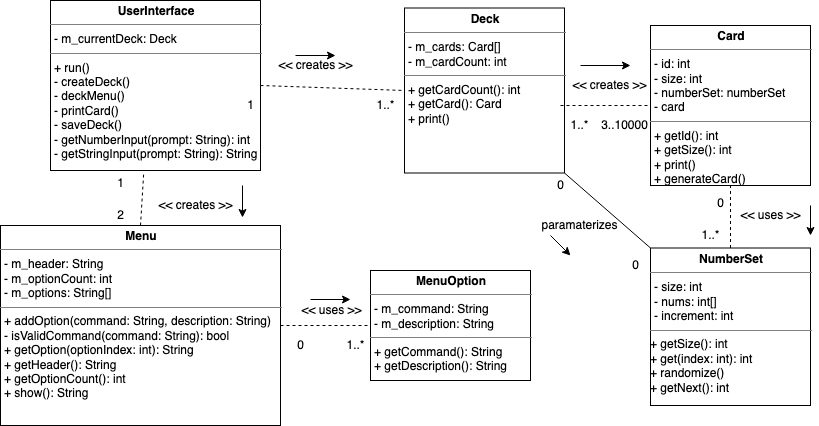

The diagram above was exported from draw.io. Its source (the exported page's mxGraphModel, read from the mxfile embedded in the PNG):
<mxGraphModel dx="946" dy="533" grid="1" gridSize="10" guides="1" tooltips="1" connect="1" arrows="1" fold="1" page="1" pageScale="1" pageWidth="827" pageHeight="1169" math="0" shadow="0">
  <root>
    <mxCell id="WIyWlLk6GJQsqaUBKTNV-0" />
    <mxCell id="WIyWlLk6GJQsqaUBKTNV-1" parent="WIyWlLk6GJQsqaUBKTNV-0" />
    <mxCell id="2u3k81Y6WUPTfF8EJnx1-14" value="&lt;p style=&quot;margin: 0px ; margin-top: 4px ; text-align: center&quot;&gt;&lt;b&gt;UserInterface&lt;/b&gt;&lt;/p&gt;&lt;hr size=&quot;1&quot;&gt;&lt;p style=&quot;margin: 0px ; margin-left: 4px&quot;&gt;- m_currentDeck: Deck&lt;/p&gt;&lt;hr size=&quot;1&quot;&gt;&lt;p style=&quot;margin: 0px ; margin-left: 4px&quot;&gt;+ run()&lt;/p&gt;&lt;p style=&quot;margin: 0px ; margin-left: 4px&quot;&gt;- createDeck()&lt;/p&gt;&lt;p style=&quot;margin: 0px ; margin-left: 4px&quot;&gt;- deckMenu()&lt;/p&gt;&lt;p style=&quot;margin: 0px ; margin-left: 4px&quot;&gt;- printCard()&lt;/p&gt;&lt;p style=&quot;margin: 0px ; margin-left: 4px&quot;&gt;- saveDeck()&lt;/p&gt;&lt;p style=&quot;margin: 0px ; margin-left: 4px&quot;&gt;- getNumberInput(prompt: String): int&lt;br&gt;&lt;/p&gt;&lt;p style=&quot;margin: 0px ; margin-left: 4px&quot;&gt;- getStringInput(prompt: String): String&lt;br&gt;&lt;/p&gt;" style="verticalAlign=top;align=left;overflow=fill;fontSize=12;fontFamily=Helvetica;html=1;" parent="WIyWlLk6GJQsqaUBKTNV-1" vertex="1">
      <mxGeometry x="60" y="25" width="210" height="170" as="geometry" />
    </mxCell>
    <mxCell id="2u3k81Y6WUPTfF8EJnx1-16" value="&lt;p style=&quot;margin: 0px ; margin-top: 4px ; text-align: center&quot;&gt;&lt;b&gt;Card&lt;/b&gt;&lt;/p&gt;&lt;hr size=&quot;1&quot;&gt;&lt;p style=&quot;margin: 0px ; margin-left: 4px&quot;&gt;- id: int&lt;br&gt;&lt;/p&gt;&lt;p style=&quot;margin: 0px ; margin-left: 4px&quot;&gt;- size: int&lt;br&gt;&lt;/p&gt;&lt;p style=&quot;margin: 0px ; margin-left: 4px&quot;&gt;- numberSet: numberSet&lt;/p&gt;&lt;p style=&quot;margin: 0px ; margin-left: 4px&quot;&gt;- card&lt;br&gt;&lt;/p&gt;&lt;hr size=&quot;1&quot;&gt;&lt;p style=&quot;margin: 0px ; margin-left: 4px&quot;&gt;+ getId(): int&lt;/p&gt;&lt;p style=&quot;margin: 0px ; margin-left: 4px&quot;&gt;+ getSize(): int&lt;/p&gt;&lt;p style=&quot;margin: 0px ; margin-left: 4px&quot;&gt;+ print()&lt;/p&gt;&lt;p style=&quot;margin: 0px ; margin-left: 4px&quot;&gt;+ generateCard()&lt;/p&gt;&lt;p style=&quot;margin: 0px ; margin-left: 4px&quot;&gt;+ __str__()&lt;br&gt;&lt;/p&gt;&lt;p style=&quot;margin: 0px ; margin-left: 4px&quot;&gt;&lt;br&gt;&lt;/p&gt;" style="verticalAlign=top;align=left;overflow=fill;fontSize=12;fontFamily=Helvetica;html=1;" parent="WIyWlLk6GJQsqaUBKTNV-1" vertex="1">
      <mxGeometry x="660" y="50" width="160" height="160" as="geometry" />
    </mxCell>
    <mxCell id="2u3k81Y6WUPTfF8EJnx1-17" value="&lt;p style=&quot;margin: 0px ; margin-top: 4px ; text-align: center&quot;&gt;&lt;b&gt;Deck&lt;/b&gt;&lt;/p&gt;&lt;hr size=&quot;1&quot;&gt;&lt;p style=&quot;margin: 0px ; margin-left: 4px&quot;&gt;- m_cards: Card[]&lt;/p&gt;&lt;p style=&quot;margin: 0px ; margin-left: 4px&quot;&gt;- m_cardCount: int&lt;br&gt;&lt;/p&gt;&lt;hr size=&quot;1&quot;&gt;&lt;p style=&quot;margin: 0px ; margin-left: 4px&quot;&gt;+ getCardCount(): int&lt;br&gt;&lt;/p&gt;&lt;p style=&quot;margin: 0px ; margin-left: 4px&quot;&gt;+ getCard(): Card&lt;br&gt;&lt;/p&gt;&lt;p style=&quot;margin: 0px ; margin-left: 4px&quot;&gt;+ print()&lt;br&gt;&lt;/p&gt;" style="verticalAlign=top;align=left;overflow=fill;fontSize=12;fontFamily=Helvetica;html=1;" parent="WIyWlLk6GJQsqaUBKTNV-1" vertex="1">
      <mxGeometry x="414" y="32.5" width="160" height="165" as="geometry" />
    </mxCell>
    <mxCell id="2u3k81Y6WUPTfF8EJnx1-18" value="&lt;p style=&quot;margin: 0px ; margin-top: 4px ; text-align: center&quot;&gt;&lt;b&gt;Menu&lt;/b&gt;&lt;/p&gt;&lt;hr size=&quot;1&quot;&gt;&lt;p style=&quot;margin: 0px ; margin-left: 4px&quot;&gt;- m_header: String&lt;/p&gt;&lt;p style=&quot;margin: 0px ; margin-left: 4px&quot;&gt;- m_optionCount: int&lt;/p&gt;&lt;p style=&quot;margin: 0px ; margin-left: 4px&quot;&gt;- m_options: String[]&lt;br&gt;&lt;/p&gt;&lt;hr size=&quot;1&quot;&gt;&lt;p style=&quot;margin: 0px ; margin-left: 4px&quot;&gt;+ addOption(command: String, description: String)&lt;/p&gt;&lt;p style=&quot;margin: 0px ; margin-left: 4px&quot;&gt;- isValidCommand(command: String): bool&lt;/p&gt;&lt;p style=&quot;margin: 0px ; margin-left: 4px&quot;&gt;+ getOption(optionIndex: int): String&lt;/p&gt;&lt;p style=&quot;margin: 0px ; margin-left: 4px&quot;&gt;+ getHeader(): String&lt;/p&gt;&lt;p style=&quot;margin: 0px ; margin-left: 4px&quot;&gt;+ getOptionCount(): int&lt;br&gt;&lt;/p&gt;&lt;p style=&quot;margin: 0px ; margin-left: 4px&quot;&gt;+ show(): String&lt;/p&gt;&lt;p style=&quot;margin: 0px ; margin-left: 4px&quot;&gt;&lt;br&gt;&lt;/p&gt;" style="verticalAlign=top;align=left;overflow=fill;fontSize=12;fontFamily=Helvetica;html=1;" parent="WIyWlLk6GJQsqaUBKTNV-1" vertex="1">
      <mxGeometry x="10" y="250" width="280" height="200" as="geometry" />
    </mxCell>
    <mxCell id="2u3k81Y6WUPTfF8EJnx1-19" value="&lt;p style=&quot;margin: 0px ; margin-top: 4px ; text-align: center&quot;&gt;&lt;b&gt;MenuOption&lt;/b&gt;&lt;/p&gt;&lt;hr size=&quot;1&quot;&gt;&lt;p style=&quot;margin: 0px ; margin-left: 4px&quot;&gt;- m_command: String&lt;/p&gt;&lt;p style=&quot;margin: 0px ; margin-left: 4px&quot;&gt;- m_description: String&lt;br&gt;&lt;/p&gt;&lt;hr size=&quot;1&quot;&gt;&lt;p style=&quot;margin: 0px ; margin-left: 4px&quot;&gt;+ getCommand(): String&lt;/p&gt;&lt;p style=&quot;margin: 0px ; margin-left: 4px&quot;&gt;+ getDescription(): String&lt;br&gt;&lt;/p&gt;" style="verticalAlign=top;align=left;overflow=fill;fontSize=12;fontFamily=Helvetica;html=1;" parent="WIyWlLk6GJQsqaUBKTNV-1" vertex="1">
      <mxGeometry x="380" y="295" width="160" height="110" as="geometry" />
    </mxCell>
    <mxCell id="2u3k81Y6WUPTfF8EJnx1-20" value="&lt;p style=&quot;margin: 0px ; margin-top: 4px ; text-align: center&quot;&gt;&lt;b&gt;NumberSet&lt;/b&gt;&lt;/p&gt;&lt;hr size=&quot;1&quot;&gt;&lt;p style=&quot;margin: 0px ; margin-left: 4px&quot;&gt;- size: int&lt;/p&gt;&lt;p style=&quot;margin: 0px ; margin-left: 4px&quot;&gt;- nums: int[]&lt;/p&gt;&lt;p style=&quot;margin: 0px ; margin-left: 4px&quot;&gt;- increment: int&lt;br&gt;&lt;/p&gt;&lt;hr size=&quot;1&quot;&gt;&lt;div&gt;+ getSize(): int&lt;/div&gt;&lt;div&gt;+ get(index: int): int&lt;/div&gt;&lt;div&gt;+ randomize()&lt;/div&gt;&lt;div&gt;+ getNext(): int&lt;br&gt;&lt;/div&gt;" style="verticalAlign=top;align=left;overflow=fill;fontSize=12;fontFamily=Helvetica;html=1;" parent="WIyWlLk6GJQsqaUBKTNV-1" vertex="1">
      <mxGeometry x="660" y="272.5" width="160" height="157.5" as="geometry" />
    </mxCell>
    <mxCell id="2u3k81Y6WUPTfF8EJnx1-21" value="" style="endArrow=none;dashed=1;html=1;exitX=1;exitY=0.5;exitDx=0;exitDy=0;entryX=0;entryY=0.5;entryDx=0;entryDy=0;" parent="WIyWlLk6GJQsqaUBKTNV-1" source="2u3k81Y6WUPTfF8EJnx1-14" target="2u3k81Y6WUPTfF8EJnx1-17" edge="1">
      <mxGeometry width="50" height="50" relative="1" as="geometry">
        <mxPoint x="280" y="150" as="sourcePoint" />
        <mxPoint x="410" y="115" as="targetPoint" />
      </mxGeometry>
    </mxCell>
    <mxCell id="2u3k81Y6WUPTfF8EJnx1-23" value="" style="endArrow=none;dashed=1;html=1;entryX=0.444;entryY=1.012;entryDx=0;entryDy=0;entryPerimeter=0;exitX=0.5;exitY=0;exitDx=0;exitDy=0;" parent="WIyWlLk6GJQsqaUBKTNV-1" source="2u3k81Y6WUPTfF8EJnx1-18" target="2u3k81Y6WUPTfF8EJnx1-14" edge="1">
      <mxGeometry width="50" height="50" relative="1" as="geometry">
        <mxPoint x="140" y="250" as="sourcePoint" />
        <mxPoint x="190" y="200" as="targetPoint" />
      </mxGeometry>
    </mxCell>
    <mxCell id="2u3k81Y6WUPTfF8EJnx1-24" value="&amp;lt;&amp;lt; creates &amp;gt;&amp;gt;" style="text;html=1;align=center;verticalAlign=middle;resizable=0;points=[];autosize=1;" parent="WIyWlLk6GJQsqaUBKTNV-1" vertex="1">
      <mxGeometry x="160" y="220" width="90" height="20" as="geometry" />
    </mxCell>
    <mxCell id="2u3k81Y6WUPTfF8EJnx1-25" value="&amp;lt;&amp;lt; creates &amp;gt;&amp;gt;" style="text;html=1;align=center;verticalAlign=middle;resizable=0;points=[];autosize=1;" parent="WIyWlLk6GJQsqaUBKTNV-1" vertex="1">
      <mxGeometry x="280" y="80" width="90" height="20" as="geometry" />
    </mxCell>
    <mxCell id="2u3k81Y6WUPTfF8EJnx1-27" value="" style="endArrow=classic;html=1;" parent="WIyWlLk6GJQsqaUBKTNV-1" edge="1">
      <mxGeometry width="50" height="50" relative="1" as="geometry">
        <mxPoint x="305" y="80" as="sourcePoint" />
        <mxPoint x="345" y="80" as="targetPoint" />
      </mxGeometry>
    </mxCell>
    <mxCell id="2u3k81Y6WUPTfF8EJnx1-29" value="" style="endArrow=classic;html=1;" parent="WIyWlLk6GJQsqaUBKTNV-1" edge="1">
      <mxGeometry width="50" height="50" relative="1" as="geometry">
        <mxPoint x="252" y="210" as="sourcePoint" />
        <mxPoint x="252" y="242" as="targetPoint" />
      </mxGeometry>
    </mxCell>
    <mxCell id="2u3k81Y6WUPTfF8EJnx1-30" value="1" style="text;html=1;align=center;verticalAlign=middle;resizable=0;points=[];autosize=1;" parent="WIyWlLk6GJQsqaUBKTNV-1" vertex="1">
      <mxGeometry x="250" y="120" width="20" height="20" as="geometry" />
    </mxCell>
    <mxCell id="2u3k81Y6WUPTfF8EJnx1-31" value="1..*" style="text;html=1;align=center;verticalAlign=middle;resizable=0;points=[];autosize=1;" parent="WIyWlLk6GJQsqaUBKTNV-1" vertex="1">
      <mxGeometry x="380" y="120" width="30" height="20" as="geometry" />
    </mxCell>
    <mxCell id="2u3k81Y6WUPTfF8EJnx1-34" value="&lt;div&gt;1&lt;/div&gt;" style="text;html=1;align=center;verticalAlign=middle;resizable=0;points=[];autosize=1;" parent="WIyWlLk6GJQsqaUBKTNV-1" vertex="1">
      <mxGeometry x="120" y="197.5" width="20" height="20" as="geometry" />
    </mxCell>
    <mxCell id="2u3k81Y6WUPTfF8EJnx1-35" value="&lt;div&gt;2&lt;/div&gt;" style="text;html=1;align=center;verticalAlign=middle;resizable=0;points=[];autosize=1;" parent="WIyWlLk6GJQsqaUBKTNV-1" vertex="1">
      <mxGeometry x="120" y="230" width="20" height="20" as="geometry" />
    </mxCell>
    <mxCell id="2u3k81Y6WUPTfF8EJnx1-36" value="" style="endArrow=none;dashed=1;html=1;entryX=0;entryY=0.5;entryDx=0;entryDy=0;exitX=1;exitY=0.5;exitDx=0;exitDy=0;" parent="WIyWlLk6GJQsqaUBKTNV-1" source="2u3k81Y6WUPTfF8EJnx1-18" target="2u3k81Y6WUPTfF8EJnx1-19" edge="1">
      <mxGeometry width="50" height="50" relative="1" as="geometry">
        <mxPoint x="300" y="365" as="sourcePoint" />
        <mxPoint x="350" y="315" as="targetPoint" />
      </mxGeometry>
    </mxCell>
    <mxCell id="2u3k81Y6WUPTfF8EJnx1-37" value="&amp;lt;&amp;lt; uses &amp;gt;&amp;gt;" style="text;html=1;align=center;verticalAlign=middle;resizable=0;points=[];autosize=1;" parent="WIyWlLk6GJQsqaUBKTNV-1" vertex="1">
      <mxGeometry x="301" y="325" width="80" height="20" as="geometry" />
    </mxCell>
    <mxCell id="2u3k81Y6WUPTfF8EJnx1-38" value="" style="endArrow=classic;html=1;" parent="WIyWlLk6GJQsqaUBKTNV-1" edge="1">
      <mxGeometry width="50" height="50" relative="1" as="geometry">
        <mxPoint x="320" y="324" as="sourcePoint" />
        <mxPoint x="360" y="324" as="targetPoint" />
      </mxGeometry>
    </mxCell>
    <mxCell id="2u3k81Y6WUPTfF8EJnx1-39" value="1..*" style="text;html=1;align=center;verticalAlign=middle;resizable=0;points=[];autosize=1;" parent="WIyWlLk6GJQsqaUBKTNV-1" vertex="1">
      <mxGeometry x="350" y="360" width="30" height="20" as="geometry" />
    </mxCell>
    <mxCell id="2u3k81Y6WUPTfF8EJnx1-40" value="&lt;div&gt;0&lt;/div&gt;" style="text;html=1;align=center;verticalAlign=middle;resizable=0;points=[];autosize=1;" parent="WIyWlLk6GJQsqaUBKTNV-1" vertex="1">
      <mxGeometry x="300" y="360" width="20" height="20" as="geometry" />
    </mxCell>
    <mxCell id="2u3k81Y6WUPTfF8EJnx1-41" value="" style="endArrow=none;dashed=1;html=1;entryX=0;entryY=0.5;entryDx=0;entryDy=0;" parent="WIyWlLk6GJQsqaUBKTNV-1" target="2u3k81Y6WUPTfF8EJnx1-16" edge="1">
      <mxGeometry width="50" height="50" relative="1" as="geometry">
        <mxPoint x="570" y="130" as="sourcePoint" />
        <mxPoint x="640" y="120" as="targetPoint" />
      </mxGeometry>
    </mxCell>
    <mxCell id="2u3k81Y6WUPTfF8EJnx1-42" value="&amp;lt;&amp;lt; creates &amp;gt;&amp;gt;" style="text;html=1;align=center;verticalAlign=middle;resizable=0;points=[];autosize=1;" parent="WIyWlLk6GJQsqaUBKTNV-1" vertex="1">
      <mxGeometry x="574" y="100" width="90" height="20" as="geometry" />
    </mxCell>
    <mxCell id="2u3k81Y6WUPTfF8EJnx1-43" value="" style="endArrow=classic;html=1;" parent="WIyWlLk6GJQsqaUBKTNV-1" edge="1">
      <mxGeometry width="50" height="50" relative="1" as="geometry">
        <mxPoint x="590" y="90" as="sourcePoint" />
        <mxPoint x="640" y="90" as="targetPoint" />
      </mxGeometry>
    </mxCell>
    <mxCell id="2u3k81Y6WUPTfF8EJnx1-44" value="1..*" style="text;html=1;align=center;verticalAlign=middle;resizable=0;points=[];autosize=1;" parent="WIyWlLk6GJQsqaUBKTNV-1" vertex="1">
      <mxGeometry x="574" y="140" width="30" height="20" as="geometry" />
    </mxCell>
    <mxCell id="2u3k81Y6WUPTfF8EJnx1-45" value="" style="endArrow=none;dashed=1;html=1;entryX=0;entryY=0.5;entryDx=0;entryDy=0;" parent="WIyWlLk6GJQsqaUBKTNV-1" target="2u3k81Y6WUPTfF8EJnx1-44" edge="1">
      <mxGeometry width="50" height="50" relative="1" as="geometry">
        <mxPoint x="574" y="120" as="sourcePoint" />
        <mxPoint x="660" y="130" as="targetPoint" />
      </mxGeometry>
    </mxCell>
    <mxCell id="2u3k81Y6WUPTfF8EJnx1-46" value="3..10000" style="text;html=1;align=center;verticalAlign=middle;resizable=0;points=[];autosize=1;" parent="WIyWlLk6GJQsqaUBKTNV-1" vertex="1">
      <mxGeometry x="604" y="140" width="60" height="20" as="geometry" />
    </mxCell>
    <mxCell id="2u3k81Y6WUPTfF8EJnx1-47" value="" style="endArrow=none;dashed=1;html=1;entryX=0.5;entryY=1;entryDx=0;entryDy=0;exitX=0.5;exitY=0;exitDx=0;exitDy=0;" parent="WIyWlLk6GJQsqaUBKTNV-1" source="2u3k81Y6WUPTfF8EJnx1-20" target="2u3k81Y6WUPTfF8EJnx1-16" edge="1">
      <mxGeometry width="50" height="50" relative="1" as="geometry">
        <mxPoint x="710" y="260" as="sourcePoint" />
        <mxPoint x="760" y="210" as="targetPoint" />
      </mxGeometry>
    </mxCell>
    <mxCell id="2u3k81Y6WUPTfF8EJnx1-48" value="&amp;lt;&amp;lt; uses &amp;gt;&amp;gt;" style="text;html=1;align=center;verticalAlign=middle;resizable=0;points=[];autosize=1;" parent="WIyWlLk6GJQsqaUBKTNV-1" vertex="1">
      <mxGeometry x="740" y="230" width="80" height="20" as="geometry" />
    </mxCell>
    <mxCell id="2u3k81Y6WUPTfF8EJnx1-49" value="" style="endArrow=classic;html=1;" parent="WIyWlLk6GJQsqaUBKTNV-1" edge="1">
      <mxGeometry width="50" height="50" relative="1" as="geometry">
        <mxPoint x="820" y="230" as="sourcePoint" />
        <mxPoint x="820" y="260" as="targetPoint" />
        <Array as="points">
          <mxPoint x="820" y="230" />
        </Array>
      </mxGeometry>
    </mxCell>
    <mxCell id="2u3k81Y6WUPTfF8EJnx1-51" value="0" style="text;html=1;align=center;verticalAlign=middle;resizable=0;points=[];autosize=1;" parent="WIyWlLk6GJQsqaUBKTNV-1" vertex="1">
      <mxGeometry x="720" y="217.5" width="20" height="20" as="geometry" />
    </mxCell>
    <mxCell id="2u3k81Y6WUPTfF8EJnx1-52" value="" style="endArrow=none;html=1;entryX=0;entryY=0;entryDx=0;entryDy=0;exitX=1;exitY=1;exitDx=0;exitDy=0;" parent="WIyWlLk6GJQsqaUBKTNV-1" source="2u3k81Y6WUPTfF8EJnx1-17" target="2u3k81Y6WUPTfF8EJnx1-20" edge="1">
      <mxGeometry width="50" height="50" relative="1" as="geometry">
        <mxPoint x="550" y="280" as="sourcePoint" />
        <mxPoint x="600" y="230" as="targetPoint" />
      </mxGeometry>
    </mxCell>
    <mxCell id="2u3k81Y6WUPTfF8EJnx1-53" value="paramaterizes" style="text;html=1;align=center;verticalAlign=middle;resizable=0;points=[];autosize=1;" parent="WIyWlLk6GJQsqaUBKTNV-1" vertex="1">
      <mxGeometry x="544" y="240" width="90" height="20" as="geometry" />
    </mxCell>
    <mxCell id="2u3k81Y6WUPTfF8EJnx1-54" value="0" style="text;html=1;align=center;verticalAlign=middle;resizable=0;points=[];autosize=1;" parent="WIyWlLk6GJQsqaUBKTNV-1" vertex="1">
      <mxGeometry x="560" y="200" width="20" height="20" as="geometry" />
    </mxCell>
    <mxCell id="2u3k81Y6WUPTfF8EJnx1-55" value="0" style="text;html=1;align=center;verticalAlign=middle;resizable=0;points=[];autosize=1;" parent="WIyWlLk6GJQsqaUBKTNV-1" vertex="1">
      <mxGeometry x="635" y="280" width="20" height="20" as="geometry" />
    </mxCell>
    <mxCell id="2u3k81Y6WUPTfF8EJnx1-56" value="" style="endArrow=classic;html=1;" parent="WIyWlLk6GJQsqaUBKTNV-1" edge="1">
      <mxGeometry width="50" height="50" relative="1" as="geometry">
        <mxPoint x="560" y="260" as="sourcePoint" />
        <mxPoint x="580" y="280" as="targetPoint" />
      </mxGeometry>
    </mxCell>
    <mxCell id="3li3WQzOUIAb3K9V1tOt-0" value="1..*" style="text;html=1;align=center;verticalAlign=middle;resizable=0;points=[];autosize=1;" vertex="1" parent="WIyWlLk6GJQsqaUBKTNV-1">
      <mxGeometry x="705" y="250" width="30" height="20" as="geometry" />
    </mxCell>
  </root>
</mxGraphModel>